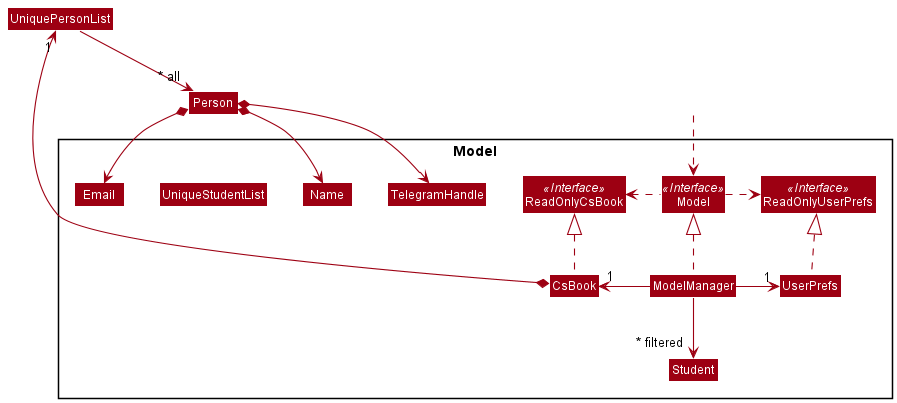

The diagram above was rendered by PlantUML. Its source (embedded in the PNG):
@startuml
!include style.puml
skinparam arrowThickness 1.1
skinparam arrowColor MODEL_COLOR
skinparam classBackgroundColor MODEL_COLOR

Package Model <<Rectangle>>{
Interface ReadOnlyCsBook <<Interface>>
Interface ReadOnlyUserPrefs <<Interface>>
Interface Model <<Interface>>
Class CsBook
Class ReadOnlyCsBook
Class Model
Class ModelManager
Class UserPrefs
Class ReadOnlyUserPrefs


Class UniqueStudentList
Class Student
Class Email
Class Name
Class TelegramHandle

}

Class HiddenOutside #FFFFFF
HiddenOutside ..> Model

CsBook .up.|> ReadOnlyCsBook

ModelManager .up.|> Model
Model .right.> ReadOnlyUserPrefs
Model .left.> ReadOnlyCsBook
ModelManager -left-> "1" CsBook
ModelManager -right-> "1" UserPrefs
UserPrefs .up.|> ReadOnlyUserPrefs

CsBook *--> "1" UniquePersonList
UniquePersonList --> "~* all" Person
Person *--> Name
Person *--> TelegramHandle
Person *--> Email

Name -[hidden]right-> TelegramHandle

ModelManager -->"~* filtered" Student
@enduml